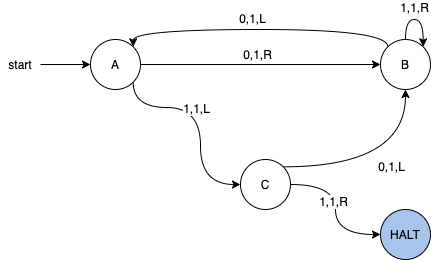

The diagram above was exported from draw.io. Its source (the exported page's mxGraphModel, read from the mxfile embedded in the PNG):
<mxGraphModel dx="1257" dy="762" grid="1" gridSize="10" guides="1" tooltips="1" connect="1" arrows="1" fold="1" page="1" pageScale="1" pageWidth="550" pageHeight="350" math="0" shadow="0">
  <root>
    <mxCell id="0" />
    <mxCell id="1" parent="0" />
    <mxCell id="Qtq8P_ZfiwjMTS34zmEk-5" style="edgeStyle=orthogonalEdgeStyle;rounded=0;orthogonalLoop=1;jettySize=auto;html=1;exitX=1;exitY=0.5;exitDx=0;exitDy=0;entryX=0;entryY=0.5;entryDx=0;entryDy=0;" edge="1" parent="1" source="Qtq8P_ZfiwjMTS34zmEk-1" target="Qtq8P_ZfiwjMTS34zmEk-2">
      <mxGeometry relative="1" as="geometry" />
    </mxCell>
    <mxCell id="Qtq8P_ZfiwjMTS34zmEk-13" value="0,1,R" style="text;html=1;align=center;verticalAlign=bottom;resizable=0;points=[];labelBackgroundColor=#ffffff;" vertex="1" connectable="0" parent="Qtq8P_ZfiwjMTS34zmEk-5">
      <mxGeometry x="0.18" y="1" relative="1" as="geometry">
        <mxPoint x="-26" as="offset" />
      </mxGeometry>
    </mxCell>
    <mxCell id="Qtq8P_ZfiwjMTS34zmEk-8" style="edgeStyle=orthogonalEdgeStyle;curved=1;rounded=0;orthogonalLoop=1;jettySize=auto;html=1;exitX=1;exitY=1;exitDx=0;exitDy=0;entryX=0;entryY=0.5;entryDx=0;entryDy=0;" edge="1" parent="1" source="Qtq8P_ZfiwjMTS34zmEk-1" target="Qtq8P_ZfiwjMTS34zmEk-3">
      <mxGeometry relative="1" as="geometry">
        <Array as="points">
          <mxPoint x="173" y="131" />
          <mxPoint x="240" y="131" />
          <mxPoint x="240" y="208" />
        </Array>
      </mxGeometry>
    </mxCell>
    <mxCell id="Qtq8P_ZfiwjMTS34zmEk-14" value="1,1,L" style="text;html=1;align=center;verticalAlign=middle;resizable=0;points=[];labelBackgroundColor=#ffffff;" vertex="1" connectable="0" parent="Qtq8P_ZfiwjMTS34zmEk-8">
      <mxGeometry x="-0.1645" relative="1" as="geometry">
        <mxPoint as="offset" />
      </mxGeometry>
    </mxCell>
    <mxCell id="Qtq8P_ZfiwjMTS34zmEk-1" value="A" style="ellipse;whiteSpace=wrap;html=1;" vertex="1" parent="1">
      <mxGeometry x="130" y="63" width="50" height="50" as="geometry" />
    </mxCell>
    <mxCell id="Qtq8P_ZfiwjMTS34zmEk-6" style="edgeStyle=orthogonalEdgeStyle;rounded=0;orthogonalLoop=1;jettySize=auto;html=1;exitX=0;exitY=0;exitDx=0;exitDy=0;entryX=1;entryY=0;entryDx=0;entryDy=0;curved=1;" edge="1" parent="1" source="Qtq8P_ZfiwjMTS34zmEk-2" target="Qtq8P_ZfiwjMTS34zmEk-1">
      <mxGeometry relative="1" as="geometry">
        <Array as="points">
          <mxPoint x="427" y="53" />
          <mxPoint x="173" y="53" />
        </Array>
      </mxGeometry>
    </mxCell>
    <mxCell id="Qtq8P_ZfiwjMTS34zmEk-11" value="0,1,L" style="text;html=1;align=center;verticalAlign=bottom;resizable=0;points=[];labelBackgroundColor=#ffffff;" vertex="1" connectable="0" parent="Qtq8P_ZfiwjMTS34zmEk-6">
      <mxGeometry x="0.0593" y="-2" relative="1" as="geometry">
        <mxPoint as="offset" />
      </mxGeometry>
    </mxCell>
    <mxCell id="Qtq8P_ZfiwjMTS34zmEk-2" value="B" style="ellipse;whiteSpace=wrap;html=1;" vertex="1" parent="1">
      <mxGeometry x="420" y="63" width="50" height="50" as="geometry" />
    </mxCell>
    <mxCell id="Qtq8P_ZfiwjMTS34zmEk-9" style="edgeStyle=orthogonalEdgeStyle;curved=1;rounded=0;orthogonalLoop=1;jettySize=auto;html=1;exitX=1;exitY=0.5;exitDx=0;exitDy=0;entryX=0;entryY=0.5;entryDx=0;entryDy=0;" edge="1" parent="1" source="Qtq8P_ZfiwjMTS34zmEk-3" target="Qtq8P_ZfiwjMTS34zmEk-4">
      <mxGeometry relative="1" as="geometry" />
    </mxCell>
    <mxCell id="Qtq8P_ZfiwjMTS34zmEk-17" value="1,1,R" style="text;html=1;align=center;verticalAlign=middle;resizable=0;points=[];labelBackgroundColor=#ffffff;" vertex="1" connectable="0" parent="Qtq8P_ZfiwjMTS34zmEk-9">
      <mxGeometry x="-0.4" y="-16" relative="1" as="geometry">
        <mxPoint as="offset" />
      </mxGeometry>
    </mxCell>
    <mxCell id="Qtq8P_ZfiwjMTS34zmEk-10" style="edgeStyle=orthogonalEdgeStyle;curved=1;rounded=0;orthogonalLoop=1;jettySize=auto;html=1;exitX=1;exitY=0;exitDx=0;exitDy=0;entryX=0.5;entryY=1;entryDx=0;entryDy=0;" edge="1" parent="1" source="Qtq8P_ZfiwjMTS34zmEk-3" target="Qtq8P_ZfiwjMTS34zmEk-2">
      <mxGeometry relative="1" as="geometry" />
    </mxCell>
    <mxCell id="Qtq8P_ZfiwjMTS34zmEk-15" value="0,1,L" style="text;html=1;align=center;verticalAlign=top;resizable=0;points=[];labelBackgroundColor=#ffffff;" vertex="1" connectable="0" parent="Qtq8P_ZfiwjMTS34zmEk-10">
      <mxGeometry x="0.0781" y="13" relative="1" as="geometry">
        <mxPoint as="offset" />
      </mxGeometry>
    </mxCell>
    <mxCell id="Qtq8P_ZfiwjMTS34zmEk-3" value="C" style="ellipse;whiteSpace=wrap;html=1;" vertex="1" parent="1">
      <mxGeometry x="280" y="183" width="50" height="50" as="geometry" />
    </mxCell>
    <mxCell id="Qtq8P_ZfiwjMTS34zmEk-4" value="HALT" style="ellipse;whiteSpace=wrap;html=1;fillColor=#A9C4EB;" vertex="1" parent="1">
      <mxGeometry x="420" y="233" width="50" height="50" as="geometry" />
    </mxCell>
    <mxCell id="Qtq8P_ZfiwjMTS34zmEk-7" style="edgeStyle=orthogonalEdgeStyle;rounded=0;orthogonalLoop=1;jettySize=auto;html=1;exitX=0.5;exitY=0;exitDx=0;exitDy=0;entryX=1;entryY=0;entryDx=0;entryDy=0;curved=1;" edge="1" parent="1" source="Qtq8P_ZfiwjMTS34zmEk-2" target="Qtq8P_ZfiwjMTS34zmEk-2">
      <mxGeometry relative="1" as="geometry">
        <Array as="points">
          <mxPoint x="445" y="43" />
          <mxPoint x="463" y="43" />
        </Array>
      </mxGeometry>
    </mxCell>
    <mxCell id="Qtq8P_ZfiwjMTS34zmEk-12" value="1,1,R" style="text;html=1;align=center;verticalAlign=bottom;resizable=0;points=[];labelBackgroundColor=#ffffff;" vertex="1" connectable="0" parent="Qtq8P_ZfiwjMTS34zmEk-7">
      <mxGeometry x="-0.1379" y="3" relative="1" as="geometry">
        <mxPoint as="offset" />
      </mxGeometry>
    </mxCell>
    <mxCell id="Qtq8P_ZfiwjMTS34zmEk-19" value="" style="edgeStyle=orthogonalEdgeStyle;curved=1;rounded=0;orthogonalLoop=1;jettySize=auto;html=1;" edge="1" parent="1" source="Qtq8P_ZfiwjMTS34zmEk-18" target="Qtq8P_ZfiwjMTS34zmEk-1">
      <mxGeometry relative="1" as="geometry" />
    </mxCell>
    <mxCell id="Qtq8P_ZfiwjMTS34zmEk-18" value="start" style="text;html=1;strokeColor=none;fillColor=none;align=center;verticalAlign=middle;whiteSpace=wrap;rounded=0;" vertex="1" parent="1">
      <mxGeometry x="40" y="78" width="40" height="20" as="geometry" />
    </mxCell>
  </root>
</mxGraphModel>